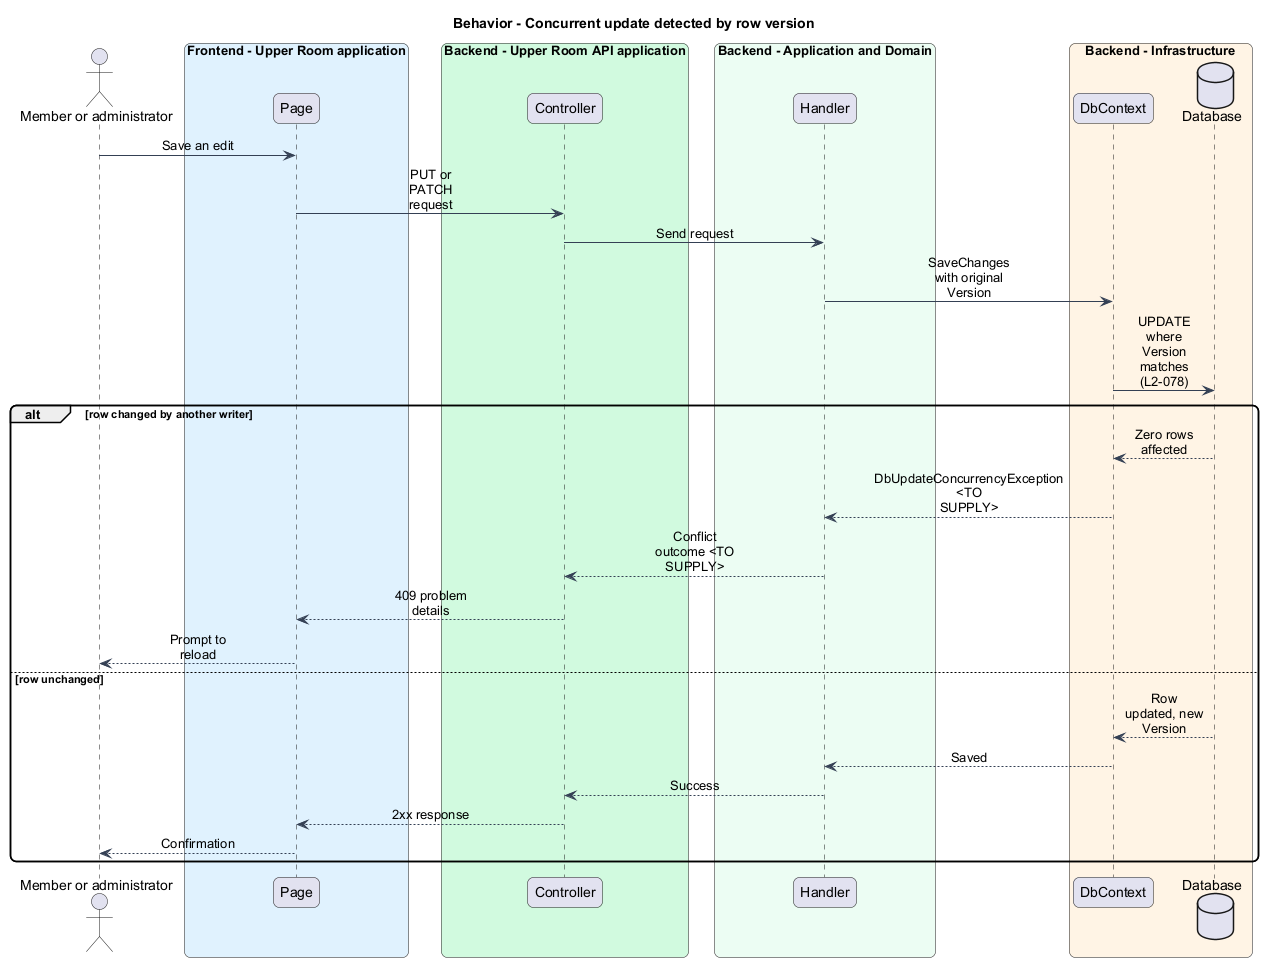

The diagram above was rendered by PlantUML. Its source (embedded in the PNG):
@startuml
skinparam backgroundColor #FFFFFF
skinparam shadowing false
skinparam roundcorner 12
skinparam defaultFontName Arial
skinparam ArrowColor #344054
skinparam sequenceMessageAlign center
skinparam maxMessageSize 80
title Behavior - Concurrent update detected by row version
actor "Member or administrator" as actor
box "Frontend - Upper Room application" #E0F2FE
participant "Page" as page
end box
box "Backend - Upper Room API application" #D1FADF
participant "Controller" as ctrl
end box
box "Backend - Application and Domain" #ECFDF3
participant "Handler" as handler
end box
box "Backend - Infrastructure" #FFF4E5
participant "DbContext" as ctx
database "Database" as db
end box
actor -> page : Save an edit
page -> ctrl : PUT or PATCH request
ctrl -> handler : Send request
handler -> ctx : SaveChanges with original Version
ctx -> db : UPDATE where Version matches (L2-078)
alt row changed by another writer
db --> ctx : Zero rows affected
ctx --> handler : DbUpdateConcurrencyException <TO SUPPLY>
handler --> ctrl : Conflict outcome <TO SUPPLY>
ctrl --> page : 409 problem details
page --> actor : Prompt to reload
else row unchanged
db --> ctx : Row updated, new Version
ctx --> handler : Saved
handler --> ctrl : Success
ctrl --> page : 2xx response
page --> actor : Confirmation
end
@enduml